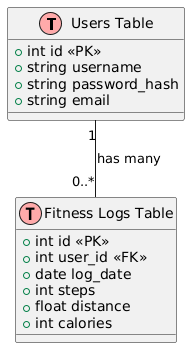

The diagram above was rendered by PlantUML. Its source (embedded in the PNG):
@startuml
!define Table(name,desc) class name as "desc" << (T,#FFAAAA) >>

' === Tables ===
Table(USERS, "Users Table") {
    +int id <<PK>>
    +string username
    +string password_hash
    +string email
}

Table(FITNESS_LOGS, "Fitness Logs Table") {
    +int id <<PK>>
    +int user_id <<FK>>
    +date log_date
    +int steps
    +float distance
    +int calories
}

' === Relationships ===
USERS "1" -- "0..*" FITNESS_LOGS : has many
@enduml